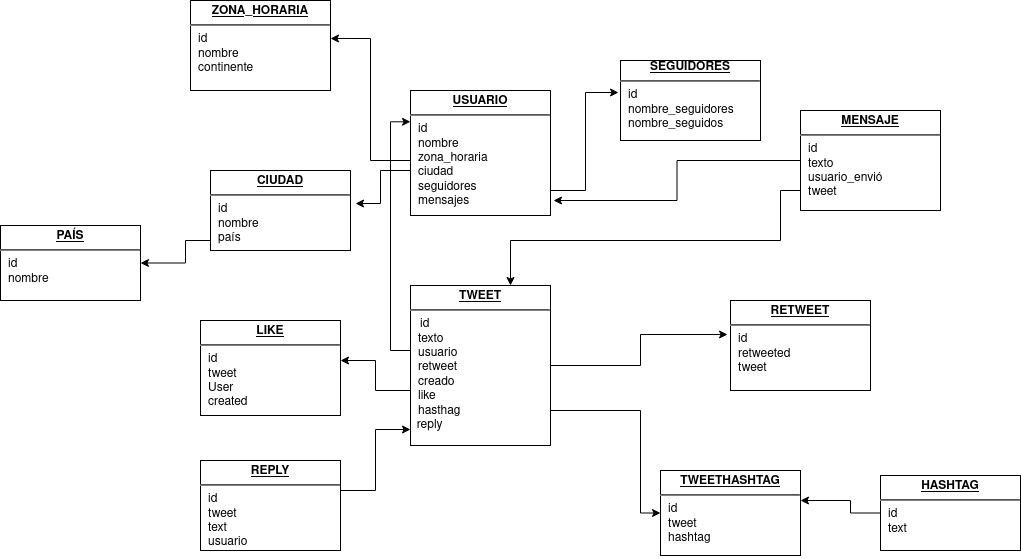

The diagram above was exported from draw.io. Its source (the exported page's mxGraphModel, read from the mxfile embedded in the PNG):
<mxGraphModel dx="1350" dy="804" grid="1" gridSize="10" guides="1" tooltips="1" connect="1" arrows="1" fold="1" page="1" pageScale="1" pageWidth="1100" pageHeight="850" background="#ffffff" math="0" shadow="0">
  <root>
    <mxCell id="0" />
    <mxCell id="1" parent="0" />
    <mxCell id="24794b860abc3c2d-16" value="&lt;p style=&quot;margin: 0px ; margin-top: 4px ; text-align: center ; text-decoration: underline&quot;&gt;&lt;b&gt;TWEETHASHTAG&lt;/b&gt;&lt;br&gt;&lt;/p&gt;&lt;hr&gt;&lt;p style=&quot;margin: 0px ; margin-left: 8px&quot;&gt;id&lt;/p&gt;&lt;p style=&quot;margin: 0px ; margin-left: 8px&quot;&gt;tweet&lt;br&gt;hashtag&lt;br&gt;&lt;/p&gt;&lt;p style=&quot;margin: 0px ; margin-left: 8px&quot;&gt;&lt;br&gt;&lt;/p&gt;&lt;p style=&quot;margin: 0px ; margin-left: 8px&quot;&gt;&lt;br&gt;&lt;/p&gt;&lt;p style=&quot;margin: 0px ; margin-left: 8px&quot;&gt;&lt;br&gt;&lt;/p&gt;" style="verticalAlign=top;align=left;overflow=fill;fontSize=12;fontFamily=Helvetica;html=1;rounded=0;shadow=0;comic=0;labelBackgroundColor=none;strokeWidth=1" parent="1" vertex="1">
      <mxGeometry x="720" y="590" width="140" height="85" as="geometry" />
    </mxCell>
    <mxCell id="24794b860abc3c2d-17" value="&lt;p style=&quot;margin: 0px ; margin-top: 4px ; text-align: center ; text-decoration: underline&quot;&gt;&lt;b&gt;PAÍS&lt;/b&gt;&lt;br&gt;&lt;/p&gt;&lt;hr&gt;&lt;p style=&quot;margin: 0px ; margin-left: 8px&quot;&gt;id&lt;br&gt;nombre&lt;/p&gt;&lt;p style=&quot;margin: 0px ; margin-left: 8px&quot;&gt;&lt;br&gt;&lt;/p&gt;&lt;br&gt;&lt;p style=&quot;margin: 0px ; margin-left: 8px&quot;&gt;&lt;br&gt;&lt;/p&gt;&lt;p style=&quot;margin: 0px ; margin-left: 8px&quot;&gt;&lt;br&gt;&lt;/p&gt;&lt;p style=&quot;margin: 0px ; margin-left: 8px&quot;&gt;&lt;br&gt;&lt;/p&gt;&lt;p style=&quot;margin: 0px ; margin-left: 8px&quot;&gt;&lt;br&gt;&lt;/p&gt;" style="verticalAlign=top;align=left;overflow=fill;fontSize=12;fontFamily=Helvetica;html=1;rounded=0;shadow=0;comic=0;labelBackgroundColor=none;strokeWidth=1" parent="1" vertex="1">
      <mxGeometry x="60" y="345" width="140" height="75" as="geometry" />
    </mxCell>
    <mxCell id="w-XHPQ8QiNIosOKab4ZU-14" style="edgeStyle=orthogonalEdgeStyle;rounded=0;orthogonalLoop=1;jettySize=auto;html=1;entryX=0;entryY=0.5;entryDx=0;entryDy=0;" edge="1" parent="1" source="24794b860abc3c2d-18" target="24794b860abc3c2d-16">
      <mxGeometry relative="1" as="geometry">
        <Array as="points">
          <mxPoint x="700" y="530" />
        </Array>
      </mxGeometry>
    </mxCell>
    <mxCell id="w-XHPQ8QiNIosOKab4ZU-20" style="edgeStyle=orthogonalEdgeStyle;rounded=0;orthogonalLoop=1;jettySize=auto;html=1;entryX=-0.021;entryY=0.378;entryDx=0;entryDy=0;entryPerimeter=0;" edge="1" parent="1" source="24794b860abc3c2d-18" target="24794b860abc3c2d-27">
      <mxGeometry relative="1" as="geometry">
        <Array as="points">
          <mxPoint x="700" y="485" />
          <mxPoint x="700" y="454" />
        </Array>
      </mxGeometry>
    </mxCell>
    <mxCell id="w-XHPQ8QiNIosOKab4ZU-29" style="edgeStyle=orthogonalEdgeStyle;rounded=0;orthogonalLoop=1;jettySize=auto;html=1;entryX=1;entryY=0.421;entryDx=0;entryDy=0;entryPerimeter=0;" edge="1" parent="1" source="24794b860abc3c2d-18" target="24794b860abc3c2d-24">
      <mxGeometry relative="1" as="geometry">
        <Array as="points">
          <mxPoint x="435" y="510" />
          <mxPoint x="435" y="480" />
        </Array>
      </mxGeometry>
    </mxCell>
    <mxCell id="w-XHPQ8QiNIosOKab4ZU-32" style="edgeStyle=orthogonalEdgeStyle;rounded=0;orthogonalLoop=1;jettySize=auto;html=1;entryX=0;entryY=0.25;entryDx=0;entryDy=0;" edge="1" parent="1" source="24794b860abc3c2d-18" target="24794b860abc3c2d-23">
      <mxGeometry relative="1" as="geometry">
        <Array as="points">
          <mxPoint x="450" y="470" />
          <mxPoint x="450" y="241" />
        </Array>
      </mxGeometry>
    </mxCell>
    <mxCell id="24794b860abc3c2d-18" value="&lt;p style=&quot;margin: 0px ; margin-top: 4px ; text-align: center ; text-decoration: underline&quot;&gt;&lt;b&gt;TWEET&lt;/b&gt;&lt;br&gt;&lt;/p&gt;&lt;hr&gt;&amp;nbsp;&amp;nbsp; id&lt;br&gt;&lt;p style=&quot;margin: 0px ; margin-left: 8px&quot;&gt;texto&lt;br&gt;usuario&lt;br&gt;&lt;/p&gt;&lt;p style=&quot;margin: 0px ; margin-left: 8px&quot;&gt;retweet&lt;br&gt;&lt;/p&gt;&lt;p style=&quot;margin: 0px ; margin-left: 8px&quot;&gt;creado&lt;br&gt;&lt;/p&gt;&lt;p style=&quot;margin: 0px ; margin-left: 8px&quot;&gt;like&lt;br&gt;&lt;/p&gt;&lt;p style=&quot;margin: 0px ; margin-left: 8px&quot;&gt;hasthag&lt;br&gt;&lt;/p&gt;&amp;nbsp; reply&lt;br&gt;&lt;p style=&quot;margin: 0px ; margin-left: 8px&quot;&gt;&lt;br&gt;&lt;/p&gt;&lt;p style=&quot;margin: 0px ; margin-left: 8px&quot;&gt;&lt;br&gt;&lt;/p&gt;&lt;p style=&quot;margin: 0px ; margin-left: 8px&quot;&gt;&lt;br&gt;&lt;/p&gt;" style="verticalAlign=top;align=left;overflow=fill;fontSize=12;fontFamily=Helvetica;html=1;rounded=0;shadow=0;comic=0;labelBackgroundColor=none;strokeWidth=1" parent="1" vertex="1">
      <mxGeometry x="470" y="405" width="140" height="160" as="geometry" />
    </mxCell>
    <mxCell id="24794b860abc3c2d-20" value="&lt;p style=&quot;margin: 0px ; margin-top: 4px ; text-align: center ; text-decoration: underline&quot;&gt;&lt;b&gt;ZONA_HORARIA&lt;/b&gt;&lt;/p&gt;&lt;hr&gt;&lt;p style=&quot;margin: 0px ; margin-left: 8px&quot;&gt;id&lt;br&gt;nombre&lt;br&gt;continente&lt;/p&gt;" style="verticalAlign=top;align=left;overflow=fill;fontSize=12;fontFamily=Helvetica;html=1;rounded=0;shadow=0;comic=0;labelBackgroundColor=none;strokeWidth=1" parent="1" vertex="1">
      <mxGeometry x="250" y="120" width="140" height="90" as="geometry" />
    </mxCell>
    <mxCell id="w-XHPQ8QiNIosOKab4ZU-31" style="edgeStyle=orthogonalEdgeStyle;rounded=0;orthogonalLoop=1;jettySize=auto;html=1;entryX=0;entryY=0.9;entryDx=0;entryDy=0;entryPerimeter=0;" edge="1" parent="1" source="24794b860abc3c2d-21" target="24794b860abc3c2d-18">
      <mxGeometry relative="1" as="geometry">
        <Array as="points">
          <mxPoint x="435" y="610" />
          <mxPoint x="435" y="549" />
        </Array>
      </mxGeometry>
    </mxCell>
    <mxCell id="24794b860abc3c2d-21" value="&lt;p style=&quot;margin: 0px ; margin-top: 4px ; text-align: center ; text-decoration: underline&quot;&gt;&lt;b&gt;REPLY&lt;/b&gt;&lt;/p&gt;&lt;hr&gt;&lt;p style=&quot;margin: 0px ; margin-left: 8px&quot;&gt;id&lt;br&gt;tweet&lt;br&gt;text&lt;br&gt;&lt;/p&gt;&lt;p style=&quot;margin: 0px ; margin-left: 8px&quot;&gt;usuario&lt;br&gt;&lt;/p&gt;&lt;br&gt;&lt;p style=&quot;margin: 0px ; margin-left: 8px&quot;&gt;&lt;br&gt;&lt;/p&gt;&lt;p style=&quot;margin: 0px ; margin-left: 8px&quot;&gt;&lt;br&gt;&lt;/p&gt;" style="verticalAlign=top;align=left;overflow=fill;fontSize=12;fontFamily=Helvetica;html=1;rounded=0;shadow=0;comic=0;labelBackgroundColor=none;strokeWidth=1" parent="1" vertex="1">
      <mxGeometry x="260" y="580" width="140" height="90" as="geometry" />
    </mxCell>
    <mxCell id="w-XHPQ8QiNIosOKab4ZU-10" style="edgeStyle=orthogonalEdgeStyle;rounded=0;orthogonalLoop=1;jettySize=auto;html=1;entryX=-0.014;entryY=0.4;entryDx=0;entryDy=0;entryPerimeter=0;" edge="1" parent="1" source="24794b860abc3c2d-23" target="24794b860abc3c2d-25">
      <mxGeometry relative="1" as="geometry">
        <Array as="points">
          <mxPoint x="645" y="310" />
          <mxPoint x="645" y="212" />
        </Array>
      </mxGeometry>
    </mxCell>
    <mxCell id="w-XHPQ8QiNIosOKab4ZU-24" style="edgeStyle=orthogonalEdgeStyle;rounded=0;orthogonalLoop=1;jettySize=auto;html=1;entryX=1;entryY=0.422;entryDx=0;entryDy=0;entryPerimeter=0;" edge="1" parent="1" source="24794b860abc3c2d-23" target="24794b860abc3c2d-20">
      <mxGeometry relative="1" as="geometry">
        <Array as="points">
          <mxPoint x="430" y="280" />
          <mxPoint x="430" y="158" />
        </Array>
      </mxGeometry>
    </mxCell>
    <mxCell id="w-XHPQ8QiNIosOKab4ZU-25" style="edgeStyle=orthogonalEdgeStyle;rounded=0;orthogonalLoop=1;jettySize=auto;html=1;entryX=1.036;entryY=0.413;entryDx=0;entryDy=0;entryPerimeter=0;" edge="1" parent="1" source="24794b860abc3c2d-23" target="24794b860abc3c2d-26">
      <mxGeometry relative="1" as="geometry">
        <Array as="points">
          <mxPoint x="440" y="290" />
          <mxPoint x="440" y="323" />
        </Array>
      </mxGeometry>
    </mxCell>
    <mxCell id="24794b860abc3c2d-23" value="&lt;p style=&quot;margin: 0px ; margin-top: 4px ; text-align: center ; text-decoration: underline&quot;&gt;&lt;b&gt;USUARIO&lt;/b&gt;&lt;br&gt;&lt;/p&gt;&lt;hr&gt;&lt;p style=&quot;margin: 0px ; margin-left: 8px&quot;&gt;id&lt;br&gt;nombre&lt;br&gt;zona_horaria&lt;/p&gt;&lt;p style=&quot;margin: 0px ; margin-left: 8px&quot;&gt;ciudad&lt;br&gt;&lt;/p&gt;&lt;p style=&quot;margin: 0px ; margin-left: 8px&quot;&gt;seguidores&lt;/p&gt;&lt;p style=&quot;margin: 0px ; margin-left: 8px&quot;&gt;mensajes&lt;br&gt;&lt;/p&gt;&lt;p style=&quot;margin: 0px ; margin-left: 8px&quot;&gt;&lt;br&gt;&lt;/p&gt;&lt;p style=&quot;margin: 0px ; margin-left: 8px&quot;&gt;&lt;br&gt;&lt;/p&gt;&lt;p style=&quot;margin: 0px ; margin-left: 8px&quot;&gt;&lt;br&gt;&lt;/p&gt;&lt;p style=&quot;margin: 0px ; margin-left: 8px&quot;&gt;&lt;br&gt;&lt;/p&gt;&lt;p style=&quot;margin: 0px ; margin-left: 8px&quot;&gt;&lt;br&gt;&lt;/p&gt;&lt;p style=&quot;margin: 0px ; margin-left: 8px&quot;&gt;&lt;br&gt;&lt;/p&gt;&lt;p style=&quot;margin: 0px ; margin-left: 8px&quot;&gt;&lt;br&gt;&lt;/p&gt;" style="verticalAlign=top;align=left;overflow=fill;fontSize=12;fontFamily=Helvetica;html=1;rounded=0;shadow=0;comic=0;labelBackgroundColor=none;strokeWidth=1" parent="1" vertex="1">
      <mxGeometry x="470" y="210" width="140" height="125" as="geometry" />
    </mxCell>
    <mxCell id="24794b860abc3c2d-25" value="&lt;div align=&quot;center&quot;&gt;&lt;u&gt;&lt;b&gt;SEGUIDORES&lt;/b&gt;&lt;/u&gt;&lt;/div&gt;&lt;hr&gt;&lt;p style=&quot;margin: 0px ; margin-left: 8px&quot;&gt;id&lt;br&gt;nombre_seguidores&lt;br&gt;nombre_seguidos&lt;/p&gt;" style="verticalAlign=top;align=left;overflow=fill;fontSize=12;fontFamily=Helvetica;html=1;rounded=0;shadow=0;comic=0;labelBackgroundColor=none;strokeWidth=1" parent="1" vertex="1">
      <mxGeometry x="680" y="180" width="140" height="80" as="geometry" />
    </mxCell>
    <mxCell id="w-XHPQ8QiNIosOKab4ZU-26" style="edgeStyle=orthogonalEdgeStyle;rounded=0;orthogonalLoop=1;jettySize=auto;html=1;entryX=1;entryY=0.5;entryDx=0;entryDy=0;" edge="1" parent="1" source="24794b860abc3c2d-26" target="24794b860abc3c2d-17">
      <mxGeometry relative="1" as="geometry">
        <Array as="points">
          <mxPoint x="245" y="360" />
          <mxPoint x="245" y="383" />
          <mxPoint x="200" y="383" />
        </Array>
      </mxGeometry>
    </mxCell>
    <mxCell id="24794b860abc3c2d-26" value="&lt;p style=&quot;margin: 0px ; margin-top: 4px ; text-align: center ; text-decoration: underline&quot;&gt;&lt;b&gt;CIUDAD&lt;/b&gt;&lt;br&gt;&lt;/p&gt;&lt;hr&gt;&lt;p style=&quot;margin: 0px ; margin-left: 8px&quot;&gt;id&lt;br&gt;nombre&lt;br&gt;país&lt;/p&gt;&lt;p style=&quot;margin: 0px ; margin-left: 8px&quot;&gt;&lt;br&gt;&lt;/p&gt;&lt;p style=&quot;margin: 0px ; margin-left: 8px&quot;&gt;&lt;br&gt;&lt;/p&gt;" style="verticalAlign=top;align=left;overflow=fill;fontSize=12;fontFamily=Helvetica;html=1;rounded=0;shadow=0;comic=0;labelBackgroundColor=none;strokeWidth=1" parent="1" vertex="1">
      <mxGeometry x="270" y="290" width="140" height="80" as="geometry" />
    </mxCell>
    <mxCell id="24794b860abc3c2d-27" value="&lt;p style=&quot;margin: 0px ; margin-top: 4px ; text-align: center ; text-decoration: underline&quot;&gt;&lt;b&gt;RETWEET&lt;/b&gt;&lt;/p&gt;&lt;hr&gt;&lt;p style=&quot;margin: 0px ; margin-left: 8px&quot;&gt;id&lt;br&gt;retweeted&lt;br&gt;tweet&lt;/p&gt;" style="verticalAlign=top;align=left;overflow=fill;fontSize=12;fontFamily=Helvetica;html=1;rounded=0;shadow=0;comic=0;labelBackgroundColor=none;strokeWidth=1" parent="1" vertex="1">
      <mxGeometry x="790" y="420" width="140" height="90" as="geometry" />
    </mxCell>
    <mxCell id="w-XHPQ8QiNIosOKab4ZU-15" value="" style="edgeStyle=orthogonalEdgeStyle;rounded=0;orthogonalLoop=1;jettySize=auto;html=1;exitX=0;exitY=0.5;exitDx=0;exitDy=0;" edge="1" parent="1" source="24794b860abc3c2d-28" target="24794b860abc3c2d-16">
      <mxGeometry relative="1" as="geometry">
        <Array as="points">
          <mxPoint x="910" y="633" />
          <mxPoint x="910" y="620" />
        </Array>
      </mxGeometry>
    </mxCell>
    <mxCell id="24794b860abc3c2d-28" value="&lt;p style=&quot;margin: 0px ; margin-top: 4px ; text-align: center ; text-decoration: underline&quot;&gt;&lt;b&gt;HASHTAG&lt;/b&gt;&lt;/p&gt;&lt;hr&gt;&lt;p style=&quot;margin: 0px ; margin-left: 8px&quot;&gt;id&lt;br&gt;text&lt;br&gt;&lt;/p&gt;&lt;p style=&quot;margin: 0px ; margin-left: 8px&quot;&gt;&lt;br&gt;&lt;/p&gt;" style="verticalAlign=top;align=left;overflow=fill;fontSize=12;fontFamily=Helvetica;html=1;rounded=0;shadow=0;comic=0;labelBackgroundColor=none;strokeWidth=1" parent="1" vertex="1">
      <mxGeometry x="940" y="595" width="140" height="75" as="geometry" />
    </mxCell>
    <mxCell id="w-XHPQ8QiNIosOKab4ZU-11" style="edgeStyle=orthogonalEdgeStyle;rounded=0;orthogonalLoop=1;jettySize=auto;html=1;" edge="1" parent="1" source="24794b860abc3c2d-29">
      <mxGeometry relative="1" as="geometry">
        <mxPoint x="613" y="320" as="targetPoint" />
      </mxGeometry>
    </mxCell>
    <mxCell id="w-XHPQ8QiNIosOKab4ZU-12" style="edgeStyle=orthogonalEdgeStyle;rounded=0;orthogonalLoop=1;jettySize=auto;html=1;" edge="1" parent="1" source="24794b860abc3c2d-29" target="24794b860abc3c2d-18">
      <mxGeometry relative="1" as="geometry">
        <Array as="points">
          <mxPoint x="840" y="310" />
          <mxPoint x="840" y="360" />
          <mxPoint x="570" y="360" />
        </Array>
      </mxGeometry>
    </mxCell>
    <mxCell id="24794b860abc3c2d-29" value="&lt;p style=&quot;margin: 0px ; margin-top: 4px ; text-align: center ; text-decoration: underline&quot;&gt;&lt;b&gt;MENSAJE&lt;br&gt;&lt;/b&gt;&lt;/p&gt;&lt;hr&gt;&lt;p style=&quot;margin: 0px ; margin-left: 8px&quot;&gt;id&lt;br&gt;texto&lt;br&gt;usuario_envió&lt;/p&gt;&lt;p style=&quot;margin: 0px ; margin-left: 8px&quot;&gt;tweet&lt;br&gt;&lt;/p&gt;&lt;br&gt;&lt;p style=&quot;margin: 0px ; margin-left: 8px&quot;&gt;&lt;br&gt;&lt;/p&gt;&lt;p style=&quot;margin: 0px ; margin-left: 8px&quot;&gt;&lt;br&gt;&lt;/p&gt;&lt;p style=&quot;margin: 0px ; margin-left: 8px&quot;&gt;&lt;br&gt;&lt;/p&gt;&lt;p style=&quot;margin: 0px ; margin-left: 8px&quot;&gt;&lt;br&gt;&lt;/p&gt;&lt;p style=&quot;margin: 0px ; margin-left: 8px&quot;&gt;&lt;br&gt;&lt;/p&gt;" style="verticalAlign=top;align=left;overflow=fill;fontSize=12;fontFamily=Helvetica;html=1;rounded=0;shadow=0;comic=0;labelBackgroundColor=none;strokeWidth=1" parent="1" vertex="1">
      <mxGeometry x="860" y="230" width="140" height="100" as="geometry" />
    </mxCell>
    <mxCell id="24794b860abc3c2d-24" value="&lt;p style=&quot;margin: 0px ; margin-top: 4px ; text-align: center ; text-decoration: underline&quot;&gt;&lt;b&gt;LIKE&lt;/b&gt;&lt;br&gt;&lt;/p&gt;&lt;hr&gt;&lt;p style=&quot;margin: 0px ; margin-left: 8px&quot;&gt;id&lt;br&gt;tweet&lt;br&gt;User&lt;br&gt;&lt;/p&gt;&lt;p style=&quot;margin: 0px ; margin-left: 8px&quot;&gt;created&lt;br&gt;&lt;/p&gt;&lt;br&gt;&lt;p style=&quot;margin: 0px ; margin-left: 8px&quot;&gt;&lt;br&gt;&lt;/p&gt;&lt;p style=&quot;margin: 0px ; margin-left: 8px&quot;&gt;&lt;br&gt;&lt;/p&gt;&lt;p style=&quot;margin: 0px ; margin-left: 8px&quot;&gt;&lt;br&gt;&lt;/p&gt;" style="verticalAlign=top;align=left;overflow=fill;fontSize=12;fontFamily=Helvetica;html=1;rounded=0;shadow=0;comic=0;labelBackgroundColor=none;strokeWidth=1" parent="1" vertex="1">
      <mxGeometry x="260" y="440" width="140" height="95" as="geometry" />
    </mxCell>
    <mxCell id="w-XHPQ8QiNIosOKab4ZU-21" style="edgeStyle=orthogonalEdgeStyle;rounded=0;orthogonalLoop=1;jettySize=auto;html=1;exitX=0.5;exitY=1;exitDx=0;exitDy=0;" edge="1" parent="1" source="24794b860abc3c2d-28" target="24794b860abc3c2d-28">
      <mxGeometry relative="1" as="geometry" />
    </mxCell>
  </root>
</mxGraphModel>